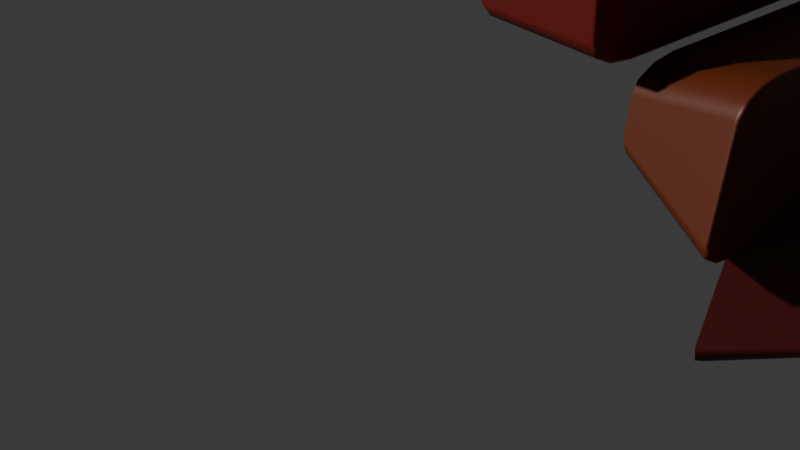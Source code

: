 # Source: stairs.blend  (saved by Blender 4.0.36; exported with 4.5.12 LTS)
import bpy
from mathutils import Matrix  # noqa: F401  (used for matrix-valued properties, if any)

bpy.ops.wm.read_factory_settings(use_empty=True)
scene = bpy.context.scene
scene.name = 'Scene'

# ---- collections
col_collection = bpy.data.collections.new('Collection'); scene.collection.children.link(col_collection)

# ---- materials (node trees are filled in below, after node groups)
mat_brick_reddish_brown = bpy.data.materials.new('brick reddish brown')
mat_brick_reddish_brown.use_transparent_shadow = False
mat_brick_dark_brown = bpy.data.materials.new('brick dark brown')
mat_brick_dark_brown.use_transparent_shadow = False
mat_brick_light_brown = bpy.data.materials.new('brick light brown')
mat_brick_light_brown.use_transparent_shadow = False
mat_brick_brown = bpy.data.materials.new('brick brown')
mat_brick_brown.use_transparent_shadow = False

# ---- material node trees
mat_brick_reddish_brown.use_nodes = True; mat_brick_reddish_brown.node_tree.nodes.clear()
_N = mat_brick_reddish_brown.node_tree.nodes; _L = mat_brick_reddish_brown.node_tree.links
n0 = _N.new('ShaderNodeOutputMaterial'); n0.name = 'Material Output'; n0.location = (300, 300)
n1 = _N.new('ShaderNodeBsdfPrincipled'); n1.name = 'Principled BSDF'; n1.location = (10, 300)
n1.inputs[0].default_value = (0.1567, 0.009378, 0.005707, 1.0)
n1.inputs[3].default_value = 1.45
_L.new(n1.outputs[0], n0.inputs[0])
n0.is_active_output = True
mat_brick_dark_brown.use_nodes = True; mat_brick_dark_brown.node_tree.nodes.clear()
_N = mat_brick_dark_brown.node_tree.nodes; _L = mat_brick_dark_brown.node_tree.links
n0 = _N.new('ShaderNodeOutputMaterial'); n0.name = 'Material Output'; n0.location = (300, 300)
n1 = _N.new('ShaderNodeBsdfPrincipled'); n1.name = 'Principled BSDF'; n1.location = (10, 300)
n1.inputs[0].default_value = (0.08554, 0.007073, 0.004689, 1.0)
n1.inputs[3].default_value = 1.45
_L.new(n1.outputs[0], n0.inputs[0])
n0.is_active_output = True
mat_brick_light_brown.use_nodes = True; mat_brick_light_brown.node_tree.nodes.clear()
_N = mat_brick_light_brown.node_tree.nodes; _L = mat_brick_light_brown.node_tree.links
n0 = _N.new('ShaderNodeOutputMaterial'); n0.name = 'Material Output'; n0.location = (300, 300)
n1 = _N.new('ShaderNodeBsdfPrincipled'); n1.name = 'Principled BSDF'; n1.location = (10, 300)
n1.inputs[0].default_value = (0.1936, 0.05467, 0.01569, 1.0)
n1.inputs[3].default_value = 1.45
_L.new(n1.outputs[0], n0.inputs[0])
n0.is_active_output = True
mat_brick_brown.use_nodes = True; mat_brick_brown.node_tree.nodes.clear()
_N = mat_brick_brown.node_tree.nodes; _L = mat_brick_brown.node_tree.links
n0 = _N.new('ShaderNodeOutputMaterial'); n0.name = 'Material Output'; n0.location = (584, 525)
n1 = _N.new('ShaderNodeBsdfPrincipled'); n1.name = 'Principled BSDF'; n1.location = (294, 525)
n1.inputs[0].default_value = (0.1124, 0.01825, 0.002275, 1.0)
n1.inputs[3].default_value = 1.45
_L.new(n1.outputs[0], n0.inputs[0])
n0.is_active_output = True

# ---- world
world_world = bpy.data.worlds.new('World'); scene.world = world_world
world_world.use_nodes = True; world_world.node_tree.nodes.clear()
_N = world_world.node_tree.nodes; _L = world_world.node_tree.links
n0 = _N.new('ShaderNodeOutputWorld'); n0.name = 'World Output'; n0.location = (300, 300)
n1 = _N.new('ShaderNodeBackground'); n1.name = 'Background'; n1.location = (10, 300)
n1.inputs[0].default_value = (0.05088, 0.05088, 0.05088, 1.0)
_L.new(n1.outputs[0], n0.inputs[0])
n0.is_active_output = True
world_world.color = (0.05088, 0.05088, 0.05088)
world_world.use_sun_shadow = False
world_world.sun_shadow_jitter_overblur = 0.0

# ---- cameras
cam_camera = bpy.data.cameras.new('Camera')
cam_camera.clip_end = 100.0
cam_camera.ortho_scale = 7.314

# ---- meshes
me_plane = bpy.data.meshes.new('Plane')
me_plane.from_pydata([(-9.041, -0.4876, 1.582), (-6.967, -0.5203, 1.553), (-8.955, 1.461, 1.676), (-7.076, 1.479, 1.659), (-9.097, -0.5471, 2.129), (-6.984, -0.5174, 2.108), (-8.964, 1.466, 2.011), (-7.069, 1.477, 2.014)], [], [(0, 2, 3, 1), (4, 5, 7, 6), (0, 1, 5, 4), (1, 3, 7, 5), (2, 0, 4, 6), (3, 2, 6, 7)])
_uv = me_plane.uv_layers.new(name='UVMap')
_uv.uv.foreach_set('vector', [0.0, 0.0, 0.0, 1.0, 1.0, 1.0, 1.0, 0.0, 0.0, 0.0, 1.0, 0.0, 1.0, 1.0, 0.0, 1.0, 0.0, 0.0, 1.0, 0.0, 1.0, 0.0, 0.0, 0.0, 1.0, 0.0, 1.0, 1.0, 1.0, 1.0, 1.0, 0.0, 0.0, 1.0, 0.0, 0.0, 0.0, 0.0, 0.0, 1.0, 1.0, 1.0, 0.0, 1.0, 0.0, 1.0, 1.0, 1.0])
me_plane.materials.append(mat_brick_reddish_brown)
me_plane.update()
me_plane_001 = bpy.data.meshes.new('Plane.001')
me_plane_001.from_pydata([(-5.278, -0.5493, 0.6608), (-3.297, -0.3986, 0.814), (-5.163, 1.46, 0.7864), (-3.281, 1.44, 0.8228), (-5.196, -0.4752, 1.189), (-3.255, -0.4355, 1.149), (-5.201, 1.507, 1.194), (-3.143, 1.58, 1.262)], [], [(0, 2, 3, 1), (4, 5, 7, 6), (0, 1, 5, 4), (1, 3, 7, 5), (2, 0, 4, 6), (3, 2, 6, 7)])
_uv = me_plane_001.uv_layers.new(name='UVMap')
_uv.uv.foreach_set('vector', [0.0, 0.0, 0.0, 1.0, 1.0, 1.0, 1.0, 0.0, 0.0, 0.0, 1.0, 0.0, 1.0, 1.0, 0.0, 1.0, 0.0, 0.0, 1.0, 0.0, 1.0, 0.0, 0.0, 0.0, 1.0, 0.0, 1.0, 1.0, 1.0, 1.0, 1.0, 0.0, 0.0, 1.0, 0.0, 0.0, 0.0, 0.0, 0.0, 1.0, 1.0, 1.0, 0.0, 1.0, 0.0, 1.0, 1.0, 1.0])
me_plane_001.materials.append(mat_brick_dark_brown)
me_plane_001.update()
me_plane_009 = bpy.data.meshes.new('Plane.009')
me_plane_009.from_pydata([(-1.456, -0.5561, -0.1648), (-1.34, 1.432, -0.0473), (0.5462, -0.4626, -0.05928), (-1.382, -0.4887, 0.3326), (-1.454, 1.552, 0.4067), (0.6136, -0.5268, 0.3657), (0.5402, 1.429, 0.2932), (0.6433, 1.538, -0.158)], [], [(1, 0, 3, 4), (0, 1, 7, 2), (0, 2, 5, 3), (3, 5, 6, 4), (2, 7, 6, 5), (7, 1, 4, 6)])
_uv = me_plane_009.uv_layers.new(name='UVMap')
_uv.uv.foreach_set('vector', [0.0, 1.0, 0.0, 0.0, 0.0, 0.0, 0.0, 1.0, 0.0, 0.0, 0.0, 1.0, 1.0, 1.0, 1.0, 0.0, 0.0, 0.0, 1.0, 0.0, 1.0, 0.0, 0.0, 0.0, 0.0, 0.0, 1.0, 0.0, 1.0, 1.0, 0.0, 1.0, 1.0, 0.0, 1.0, 1.0, 1.0, 1.0, 1.0, 0.0, 1.0, 1.0, 0.0, 1.0, 0.0, 1.0, 1.0, 1.0])
me_plane_009.materials.append(mat_brick_dark_brown)
me_plane_009.update()
me_plane_017 = bpy.data.meshes.new('Plane.017')
me_plane_017.from_pydata([(-3.14, -0.412, 0.3176), (-3.191, 1.482, 0.2606), (-1.265, -0.4365, 0.293), (-3.139, -0.4143, 0.6276), (-3.217, 1.508, 0.7114), (-1.135, -0.5859, 0.7823), (-1.153, 1.572, 0.7767), (-1.253, 1.467, 0.2828)], [], [(1, 0, 3, 4), (0, 1, 7, 2), (0, 2, 5, 3), (3, 5, 6, 4), (2, 7, 6, 5), (7, 1, 4, 6)])
_uv = me_plane_017.uv_layers.new(name='UVMap')
_uv.uv.foreach_set('vector', [0.0, 1.0, 0.0, 0.0, 0.0, 0.0, 0.0, 1.0, 0.0, 0.0, 0.0, 1.0, 1.0, 1.0, 1.0, 0.0, 0.0, 0.0, 1.0, 0.0, 1.0, 0.0, 0.0, 0.0, 0.0, 0.0, 1.0, 0.0, 1.0, 1.0, 0.0, 1.0, 1.0, 0.0, 1.0, 1.0, 1.0, 1.0, 1.0, 0.0, 1.0, 1.0, 0.0, 1.0, 0.0, 1.0, 1.0, 1.0])
me_plane_017.materials.append(mat_brick_dark_brown)
me_plane_017.update()
me_plane_050 = bpy.data.meshes.new('Plane.050')
me_plane_050.from_pydata([(-11.11, -0.483, 1.885), (-11.01, 1.475, 1.97), (-9.102, -0.44, 1.924), (-11.09, -0.4685, 2.376), (-11.01, 1.468, 2.286), (-9.005, -0.5285, 2.433), (-9.163, 1.453, 2.284), (-9.084, 1.541, 1.904)], [], [(1, 0, 3, 4), (0, 1, 7, 2), (0, 2, 5, 3), (3, 5, 6, 4), (2, 7, 6, 5), (7, 1, 4, 6)])
_uv = me_plane_050.uv_layers.new(name='UVMap')
_uv.uv.foreach_set('vector', [0.0, 1.0, 0.0, 0.0, 0.0, 0.0, 0.0, 1.0, 0.0, 0.0, 0.0, 1.0, 1.0, 1.0, 1.0, 0.0, 0.0, 0.0, 1.0, 0.0, 1.0, 0.0, 0.0, 0.0, 0.0, 0.0, 1.0, 0.0, 1.0, 1.0, 0.0, 1.0, 1.0, 0.0, 1.0, 1.0, 1.0, 1.0, 1.0, 0.0, 1.0, 1.0, 0.0, 1.0, 0.0, 1.0, 1.0, 1.0])
me_plane_050.materials.append(mat_brick_light_brown)
me_plane_050.update()
me_plane_055 = bpy.data.meshes.new('Plane.055')
me_plane_055.from_pydata([(-6.937, -0.4513, 1.15), (-6.988, 1.497, 1.101), (-4.905, -0.5909, 1.019), (-6.913, -0.4398, 1.486), (-6.992, 1.501, 1.573), (-4.976, -0.5167, 1.578), (-5.057, 1.411, 1.483), (-4.936, 1.545, 1.06)], [], [(1, 0, 3, 4), (0, 1, 7, 2), (0, 2, 5, 3), (3, 5, 6, 4), (2, 7, 6, 5), (7, 1, 4, 6)])
_uv = me_plane_055.uv_layers.new(name='UVMap')
_uv.uv.foreach_set('vector', [0.0, 1.0, 0.0, 0.0, 0.0, 0.0, 0.0, 1.0, 0.0, 0.0, 0.0, 1.0, 1.0, 1.0, 1.0, 0.0, 0.0, 0.0, 1.0, 0.0, 1.0, 0.0, 0.0, 0.0, 0.0, 0.0, 1.0, 0.0, 1.0, 1.0, 0.0, 1.0, 1.0, 0.0, 1.0, 1.0, 1.0, 1.0, 1.0, 0.0, 1.0, 1.0, 0.0, 1.0, 0.0, 1.0, 1.0, 1.0])
me_plane_055.materials.append(mat_brick_brown)
me_plane_055.update()

# ---- objects
ob_camera = bpy.data.objects.new('Camera', cam_camera)
ob_bricks = bpy.data.objects.new('bricks', me_plane)
ob_bricks_second_level = bpy.data.objects.new('bricks second level', me_plane_001)
ob_bricks_second_level_008 = bpy.data.objects.new('bricks second level.008', me_plane_009)
ob_bricks_second_level_016 = bpy.data.objects.new('bricks second level.016', me_plane_017)
ob_bricks_002 = bpy.data.objects.new('bricks.002', me_plane_050)
ob_bricks_007 = bpy.data.objects.new('bricks.007', me_plane_055)

# ---- transforms, parenting, visibility, modifiers, constraints
ob_camera.location = (4.81, -6.926, -0.2661)
ob_camera.rotation_euler = (2.68, 0.7559, 1.571)
ob_camera.lock_rotations_4d = False
ob_camera.empty_display_type = 'ARROWS'
ob_camera.color = (0.0, 0.0, 0.0, 0.0)
ob_camera.display_type = 'WIRE'
ob_camera.lineart.crease_threshold = 0.0
ob_bricks.location = (0.0, -1.192e-07, 2.384e-07)
ob_bricks.rotation_euler = (1.567, 1.571, 1.571)
ob_bricks.scale = (0.4752, 3.975, 1.778)
_m = ob_bricks.modifiers.new('Bevel', 'BEVEL')
_m.segments = 3
_m.harden_normals = True
_m.miter_outer = 'MITER_ARC'
ob_bricks_second_level.location = (1.192e-07, 0.0, 0.0)
ob_bricks_second_level.rotation_euler = (1.564, 1.571, 1.571)
ob_bricks_second_level.scale = (0.4809, 3.853, 1.73)
_m = ob_bricks_second_level.modifiers.new('Bevel', 'BEVEL')
_m.segments = 3
_m.harden_normals = True
_m.miter_outer = 'MITER_ARC'
ob_bricks_second_level_008.location = (0.0, 2.384e-07, 0.0)
ob_bricks_second_level_008.rotation_euler = (1.564, 1.571, 1.571)
ob_bricks_second_level_008.scale = (0.4877, 3.888, 1.815)
_m = ob_bricks_second_level_008.modifiers.new('Bevel', 'BEVEL')
_m.segments = 3
_m.harden_normals = True
_m.miter_outer = 'MITER_ARC'
ob_bricks_second_level_016.location = (0.0, 0.0, 1.192e-07)
ob_bricks_second_level_016.rotation_euler = (1.564, 1.571, 1.571)
ob_bricks_second_level_016.scale = (0.4886, 3.816, 1.963)
_m = ob_bricks_second_level_016.modifiers.new('Bevel', 'BEVEL')
_m.segments = 3
_m.harden_normals = True
_m.miter_outer = 'MITER_ARC'
ob_bricks_002.location = (4.768e-07, -2.384e-07, 0.0)
ob_bricks_002.rotation_euler = (1.567, 1.571, 1.571)
ob_bricks_002.scale = (0.4841, 3.955, 1.88)
_m = ob_bricks_002.modifiers.new('Bevel', 'BEVEL')
_m.segments = 3
_m.harden_normals = True
_m.miter_outer = 'MITER_ARC'
ob_bricks_007.location = (4.768e-07, 1.192e-07, 0.0)
ob_bricks_007.rotation_euler = (1.567, 1.571, 1.571)
ob_bricks_007.scale = (0.4837, 3.836, 1.851)
_m = ob_bricks_007.modifiers.new('Bevel', 'BEVEL')
_m.segments = 3
_m.harden_normals = True
_m.miter_outer = 'MITER_ARC'

# ---- collection membership
col_collection.objects.link(ob_camera)
col_collection.objects.link(ob_bricks)
col_collection.objects.link(ob_bricks_second_level)
col_collection.objects.link(ob_bricks_second_level_008)
col_collection.objects.link(ob_bricks_second_level_016)
col_collection.objects.link(ob_bricks_002)
col_collection.objects.link(ob_bricks_007)

# ---- scene / render settings (as saved in the file)
scene.camera = ob_camera
scene.frame_start = 1; scene.frame_end = 250; scene.frame_set(5)
scene.render.engine = 'BLENDER_EEVEE_NEXT'
scene.cycles.sampling_pattern = 'TABULATED_SOBOL'
bpy.context.view_layer.update()

# ---- added for rendering (the .blend has no usable light): sun
light_auto_sun = bpy.data.lights.new('AutoSun', 'SUN')
light_auto_sun.energy = 3.0
light_auto_sun.angle = 0.0523599
ob_auto_sun = bpy.data.objects.new('AutoSun', light_auto_sun)
scene.collection.objects.link(ob_auto_sun)
ob_auto_sun.rotation_euler = (0.872665, 0.174533, 0.523599)
bpy.context.view_layer.update()
